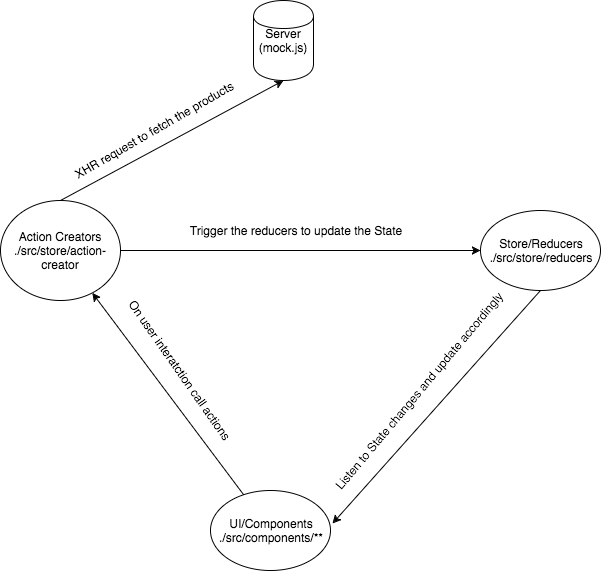

The diagram above was exported from draw.io. Its source (the exported page's mxGraphModel, read from the mxfile embedded in the PNG):
<mxGraphModel dx="950" dy="506" grid="1" gridSize="10" guides="1" tooltips="1" connect="1" arrows="1" fold="1" page="1" pageScale="1" pageWidth="826" pageHeight="1169" background="#ffffff" math="0" shadow="0">
  <root>
    <mxCell id="0" />
    <mxCell id="1" parent="0" />
    <mxCell id="2" value="Server (mock.js)" style="shape=cylinder;whiteSpace=wrap;html=1;" vertex="1" parent="1">
      <mxGeometry x="413" y="20" width="60" height="80" as="geometry" />
    </mxCell>
    <mxCell id="6" value="Action Creators&lt;div&gt;./src/store/action-creator&lt;/div&gt;" style="ellipse;whiteSpace=wrap;html=1;" vertex="1" parent="1">
      <mxGeometry x="160" y="220" width="120" height="100" as="geometry" />
    </mxCell>
    <mxCell id="7" value="UI/Components&lt;div&gt;./src/components/**&lt;/div&gt;" style="ellipse;whiteSpace=wrap;html=1;" vertex="1" parent="1">
      <mxGeometry x="370" y="510" width="120" height="80" as="geometry" />
    </mxCell>
    <mxCell id="8" value="" style="endArrow=classic;html=1;" edge="1" parent="1" source="7" target="6">
      <mxGeometry width="50" height="50" relative="1" as="geometry">
        <mxPoint x="160" y="580" as="sourcePoint" />
        <mxPoint x="210" y="530" as="targetPoint" />
      </mxGeometry>
    </mxCell>
    <mxCell id="9" value="Store/Reducers&lt;div&gt;./src/store/reducers&lt;/div&gt;" style="ellipse;whiteSpace=wrap;html=1;" vertex="1" parent="1">
      <mxGeometry x="640" y="230" width="120" height="80" as="geometry" />
    </mxCell>
    <mxCell id="10" value="" style="endArrow=classic;html=1;entryX=0;entryY=0.5;exitX=1;exitY=0.5;" edge="1" parent="1" source="6" target="9">
      <mxGeometry width="50" height="50" relative="1" as="geometry">
        <mxPoint x="160" y="580" as="sourcePoint" />
        <mxPoint x="210" y="530" as="targetPoint" />
      </mxGeometry>
    </mxCell>
    <mxCell id="11" value="On user interatction call actions" style="text;html=1;strokeColor=none;fillColor=none;align=center;verticalAlign=middle;whiteSpace=wrap;rotation=55;" vertex="1" parent="1">
      <mxGeometry x="250" y="380" width="180" height="20" as="geometry" />
    </mxCell>
    <mxCell id="12" value="Trigger the reducers to update the State" style="text;html=1;strokeColor=none;fillColor=none;align=center;verticalAlign=middle;whiteSpace=wrap;" vertex="1" parent="1">
      <mxGeometry x="340" y="240" width="230" height="20" as="geometry" />
    </mxCell>
    <mxCell id="13" value="" style="endArrow=classic;html=1;exitX=0.5;exitY=1;entryX=1.017;entryY=0.413;entryPerimeter=0;" edge="1" parent="1" source="9" target="7">
      <mxGeometry width="50" height="50" relative="1" as="geometry">
        <mxPoint x="160" y="580" as="sourcePoint" />
        <mxPoint x="210" y="530" as="targetPoint" />
      </mxGeometry>
    </mxCell>
    <mxCell id="14" value="Listen to&amp;nbsp;&lt;span&gt;State changes and update accordingly&lt;/span&gt;" style="text;html=1;strokeColor=none;fillColor=none;align=center;verticalAlign=middle;whiteSpace=wrap;rotation=-50;" vertex="1" parent="1">
      <mxGeometry x="443" y="401" width="270" height="20" as="geometry" />
    </mxCell>
    <mxCell id="15" value="" style="endArrow=classic;html=1;exitX=0.5;exitY=0;entryX=0.5;entryY=1;" edge="1" parent="1" source="6" target="2">
      <mxGeometry width="50" height="50" relative="1" as="geometry">
        <mxPoint x="300" y="230" as="sourcePoint" />
        <mxPoint x="350" y="180" as="targetPoint" />
      </mxGeometry>
    </mxCell>
    <mxCell id="16" value="XHR request to fetch the products" style="text;html=1;strokeColor=none;fillColor=none;align=center;verticalAlign=middle;whiteSpace=wrap;rotation=-30;" vertex="1" parent="1">
      <mxGeometry x="213" y="140" width="200" height="20" as="geometry" />
    </mxCell>
  </root>
</mxGraphModel>